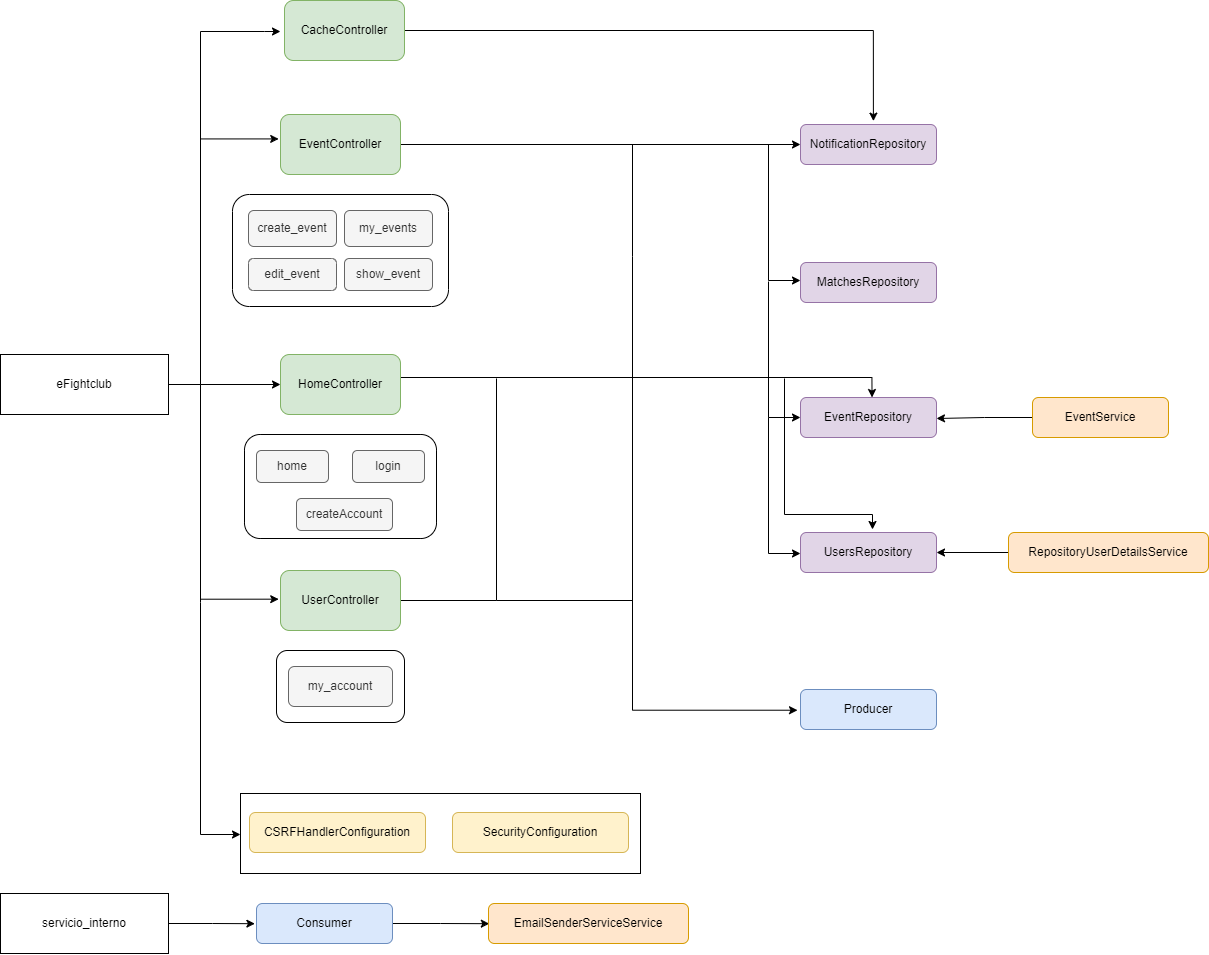

The diagram above was exported from draw.io. Its source (the exported page's mxGraphModel, read from the mxfile embedded in the PNG):
<mxGraphModel dx="2049" dy="1147" grid="1" gridSize="8" guides="1" tooltips="1" connect="0" arrows="1" fold="1" page="1" pageScale="1" pageWidth="1600" pageHeight="1200" math="0" shadow="0">
  <root>
    <mxCell id="WIyWlLk6GJQsqaUBKTNV-0" />
    <mxCell id="WIyWlLk6GJQsqaUBKTNV-1" parent="WIyWlLk6GJQsqaUBKTNV-0" />
    <mxCell id="yp9ET0HcpsEv1MZw20D7-80" value="" style="rounded=0;whiteSpace=wrap;html=1;" vertex="1" parent="WIyWlLk6GJQsqaUBKTNV-1">
      <mxGeometry x="296" y="828" width="400" height="80" as="geometry" />
    </mxCell>
    <mxCell id="yp9ET0HcpsEv1MZw20D7-26" value="" style="rounded=1;whiteSpace=wrap;html=1;" vertex="1" parent="WIyWlLk6GJQsqaUBKTNV-1">
      <mxGeometry x="332" y="685" width="128" height="72" as="geometry" />
    </mxCell>
    <mxCell id="yp9ET0HcpsEv1MZw20D7-22" value="" style="rounded=1;whiteSpace=wrap;html=1;" vertex="1" parent="WIyWlLk6GJQsqaUBKTNV-1">
      <mxGeometry x="288" y="229" width="216" height="112" as="geometry" />
    </mxCell>
    <mxCell id="yp9ET0HcpsEv1MZw20D7-21" value="" style="rounded=1;whiteSpace=wrap;html=1;" vertex="1" parent="WIyWlLk6GJQsqaUBKTNV-1">
      <mxGeometry x="300" y="469" width="192" height="104" as="geometry" />
    </mxCell>
    <mxCell id="yp9ET0HcpsEv1MZw20D7-68" style="edgeStyle=orthogonalEdgeStyle;rounded=0;orthogonalLoop=1;jettySize=auto;html=1;entryX=-0.015;entryY=0.407;entryDx=0;entryDy=0;entryPerimeter=0;endArrow=classic;endFill=1;" edge="1" parent="WIyWlLk6GJQsqaUBKTNV-1" source="yp9ET0HcpsEv1MZw20D7-0" target="yp9ET0HcpsEv1MZw20D7-1">
      <mxGeometry relative="1" as="geometry">
        <Array as="points">
          <mxPoint x="256" y="419" />
          <mxPoint x="256" y="173" />
        </Array>
      </mxGeometry>
    </mxCell>
    <mxCell id="yp9ET0HcpsEv1MZw20D7-0" value="eFightclub" style="rounded=0;whiteSpace=wrap;html=1;" vertex="1" parent="WIyWlLk6GJQsqaUBKTNV-1">
      <mxGeometry x="56" y="389" width="168" height="60" as="geometry" />
    </mxCell>
    <mxCell id="yp9ET0HcpsEv1MZw20D7-45" style="edgeStyle=orthogonalEdgeStyle;rounded=0;orthogonalLoop=1;jettySize=auto;html=1;" edge="1" parent="WIyWlLk6GJQsqaUBKTNV-1" source="yp9ET0HcpsEv1MZw20D7-1" target="yp9ET0HcpsEv1MZw20D7-34">
      <mxGeometry relative="1" as="geometry">
        <Array as="points">
          <mxPoint x="784" y="179" />
          <mxPoint x="784" y="179" />
        </Array>
      </mxGeometry>
    </mxCell>
    <mxCell id="yp9ET0HcpsEv1MZw20D7-1" value="EventController" style="rounded=1;whiteSpace=wrap;html=1;fillColor=#d5e8d4;strokeColor=#82b366;" vertex="1" parent="WIyWlLk6GJQsqaUBKTNV-1">
      <mxGeometry x="336" y="149" width="120" height="60" as="geometry" />
    </mxCell>
    <mxCell id="yp9ET0HcpsEv1MZw20D7-59" style="edgeStyle=orthogonalEdgeStyle;rounded=0;orthogonalLoop=1;jettySize=auto;html=1;entryX=0.526;entryY=0;entryDx=0;entryDy=0;entryPerimeter=0;endArrow=classic;endFill=1;" edge="1" parent="WIyWlLk6GJQsqaUBKTNV-1" source="yp9ET0HcpsEv1MZw20D7-2" target="yp9ET0HcpsEv1MZw20D7-33">
      <mxGeometry relative="1" as="geometry">
        <Array as="points">
          <mxPoint x="928" y="412" />
        </Array>
      </mxGeometry>
    </mxCell>
    <mxCell id="yp9ET0HcpsEv1MZw20D7-2" value="HomeController" style="rounded=1;whiteSpace=wrap;html=1;fillColor=#d5e8d4;strokeColor=#82b366;" vertex="1" parent="WIyWlLk6GJQsqaUBKTNV-1">
      <mxGeometry x="336" y="389" width="120" height="60" as="geometry" />
    </mxCell>
    <mxCell id="yp9ET0HcpsEv1MZw20D7-61" style="edgeStyle=orthogonalEdgeStyle;rounded=0;orthogonalLoop=1;jettySize=auto;html=1;endArrow=none;endFill=0;" edge="1" parent="WIyWlLk6GJQsqaUBKTNV-1" source="yp9ET0HcpsEv1MZw20D7-3">
      <mxGeometry relative="1" as="geometry">
        <mxPoint x="552" y="413" as="targetPoint" />
        <Array as="points">
          <mxPoint x="552" y="635" />
          <mxPoint x="552" y="413" />
        </Array>
      </mxGeometry>
    </mxCell>
    <mxCell id="yp9ET0HcpsEv1MZw20D7-3" value="UserController" style="rounded=1;whiteSpace=wrap;html=1;fillColor=#d5e8d4;strokeColor=#82b366;" vertex="1" parent="WIyWlLk6GJQsqaUBKTNV-1">
      <mxGeometry x="336" y="605" width="120" height="60" as="geometry" />
    </mxCell>
    <mxCell id="yp9ET0HcpsEv1MZw20D7-5" value="create_event" style="rounded=1;whiteSpace=wrap;html=1;fillColor=#f5f5f5;fontColor=#333333;strokeColor=#666666;" vertex="1" parent="WIyWlLk6GJQsqaUBKTNV-1">
      <mxGeometry x="304" y="245" width="88" height="36" as="geometry" />
    </mxCell>
    <mxCell id="yp9ET0HcpsEv1MZw20D7-13" value="my_events" style="rounded=1;whiteSpace=wrap;html=1;fillColor=#f5f5f5;fontColor=#333333;strokeColor=#666666;" vertex="1" parent="WIyWlLk6GJQsqaUBKTNV-1">
      <mxGeometry x="400" y="245" width="88" height="36" as="geometry" />
    </mxCell>
    <mxCell id="yp9ET0HcpsEv1MZw20D7-14" value="my_account" style="rounded=1;whiteSpace=wrap;html=1;fillColor=#f5f5f5;fontColor=#333333;strokeColor=#666666;" vertex="1" parent="WIyWlLk6GJQsqaUBKTNV-1">
      <mxGeometry x="344" y="701" width="104" height="40" as="geometry" />
    </mxCell>
    <mxCell id="yp9ET0HcpsEv1MZw20D7-15" value="createAccount" style="rounded=1;whiteSpace=wrap;html=1;fillColor=#f5f5f5;fontColor=#333333;strokeColor=#666666;" vertex="1" parent="WIyWlLk6GJQsqaUBKTNV-1">
      <mxGeometry x="352" y="533" width="96" height="32" as="geometry" />
    </mxCell>
    <mxCell id="yp9ET0HcpsEv1MZw20D7-16" value="edit_event" style="rounded=1;whiteSpace=wrap;html=1;fillColor=#f5f5f5;fontColor=#333333;strokeColor=#666666;" vertex="1" parent="WIyWlLk6GJQsqaUBKTNV-1">
      <mxGeometry x="304" y="293" width="88" height="32" as="geometry" />
    </mxCell>
    <mxCell id="yp9ET0HcpsEv1MZw20D7-17" value="home" style="rounded=1;whiteSpace=wrap;html=1;fillColor=#f5f5f5;fontColor=#333333;strokeColor=#666666;" vertex="1" parent="WIyWlLk6GJQsqaUBKTNV-1">
      <mxGeometry x="312" y="485" width="72" height="32" as="geometry" />
    </mxCell>
    <mxCell id="yp9ET0HcpsEv1MZw20D7-18" value="login" style="rounded=1;whiteSpace=wrap;html=1;fillColor=#f5f5f5;fontColor=#333333;strokeColor=#666666;" vertex="1" parent="WIyWlLk6GJQsqaUBKTNV-1">
      <mxGeometry x="408" y="485" width="72" height="32" as="geometry" />
    </mxCell>
    <mxCell id="yp9ET0HcpsEv1MZw20D7-19" value="show_event" style="rounded=1;whiteSpace=wrap;html=1;fillColor=#f5f5f5;fontColor=#333333;strokeColor=#666666;" vertex="1" parent="WIyWlLk6GJQsqaUBKTNV-1">
      <mxGeometry x="400" y="293" width="88" height="32" as="geometry" />
    </mxCell>
    <mxCell id="yp9ET0HcpsEv1MZw20D7-27" value="MatchesRepository" style="rounded=1;whiteSpace=wrap;html=1;fillColor=#e1d5e7;strokeColor=#9673a6;" vertex="1" parent="WIyWlLk6GJQsqaUBKTNV-1">
      <mxGeometry x="856" y="297" width="136" height="40" as="geometry" />
    </mxCell>
    <mxCell id="yp9ET0HcpsEv1MZw20D7-33" value="EventRepository" style="rounded=1;whiteSpace=wrap;html=1;fillColor=#e1d5e7;strokeColor=#9673a6;" vertex="1" parent="WIyWlLk6GJQsqaUBKTNV-1">
      <mxGeometry x="856" y="432" width="136" height="40" as="geometry" />
    </mxCell>
    <mxCell id="yp9ET0HcpsEv1MZw20D7-34" value="NotificationRepository" style="rounded=1;whiteSpace=wrap;html=1;fillColor=#e1d5e7;strokeColor=#9673a6;" vertex="1" parent="WIyWlLk6GJQsqaUBKTNV-1">
      <mxGeometry x="856" y="159" width="136" height="40" as="geometry" />
    </mxCell>
    <mxCell id="yp9ET0HcpsEv1MZw20D7-35" value="UsersRepository" style="rounded=1;whiteSpace=wrap;html=1;fillColor=#e1d5e7;strokeColor=#9673a6;" vertex="1" parent="WIyWlLk6GJQsqaUBKTNV-1">
      <mxGeometry x="856" y="567" width="136" height="40" as="geometry" />
    </mxCell>
    <mxCell id="yp9ET0HcpsEv1MZw20D7-66" style="edgeStyle=orthogonalEdgeStyle;rounded=0;orthogonalLoop=1;jettySize=auto;html=1;endArrow=classic;endFill=1;" edge="1" parent="WIyWlLk6GJQsqaUBKTNV-1" source="yp9ET0HcpsEv1MZw20D7-36">
      <mxGeometry relative="1" as="geometry">
        <mxPoint x="992" y="453" as="targetPoint" />
      </mxGeometry>
    </mxCell>
    <mxCell id="yp9ET0HcpsEv1MZw20D7-36" value="EventService" style="rounded=1;whiteSpace=wrap;html=1;fillColor=#ffe6cc;strokeColor=#d79b00;" vertex="1" parent="WIyWlLk6GJQsqaUBKTNV-1">
      <mxGeometry x="1088" y="432" width="136" height="40" as="geometry" />
    </mxCell>
    <mxCell id="yp9ET0HcpsEv1MZw20D7-65" style="edgeStyle=orthogonalEdgeStyle;rounded=0;orthogonalLoop=1;jettySize=auto;html=1;entryX=1;entryY=0.5;entryDx=0;entryDy=0;entryPerimeter=0;endArrow=classic;endFill=1;" edge="1" parent="WIyWlLk6GJQsqaUBKTNV-1" source="yp9ET0HcpsEv1MZw20D7-37" target="yp9ET0HcpsEv1MZw20D7-35">
      <mxGeometry relative="1" as="geometry" />
    </mxCell>
    <mxCell id="yp9ET0HcpsEv1MZw20D7-37" value="RepositoryUserDetailsService" style="rounded=1;whiteSpace=wrap;html=1;fillColor=#ffe6cc;strokeColor=#d79b00;" vertex="1" parent="WIyWlLk6GJQsqaUBKTNV-1">
      <mxGeometry x="1064" y="567" width="200" height="40" as="geometry" />
    </mxCell>
    <mxCell id="yp9ET0HcpsEv1MZw20D7-38" value="Producer" style="rounded=1;whiteSpace=wrap;html=1;fillColor=#dae8fc;strokeColor=#6c8ebf;" vertex="1" parent="WIyWlLk6GJQsqaUBKTNV-1">
      <mxGeometry x="856" y="724" width="136" height="40" as="geometry" />
    </mxCell>
    <mxCell id="yp9ET0HcpsEv1MZw20D7-39" value="CSRFHandlerConfiguration" style="rounded=1;whiteSpace=wrap;html=1;fillColor=#fff2cc;strokeColor=#d6b656;" vertex="1" parent="WIyWlLk6GJQsqaUBKTNV-1">
      <mxGeometry x="305" y="847" width="176" height="40" as="geometry" />
    </mxCell>
    <mxCell id="yp9ET0HcpsEv1MZw20D7-40" value="SecurityConfiguration" style="rounded=1;whiteSpace=wrap;html=1;fillColor=#fff2cc;strokeColor=#d6b656;" vertex="1" parent="WIyWlLk6GJQsqaUBKTNV-1">
      <mxGeometry x="508" y="847" width="176" height="40" as="geometry" />
    </mxCell>
    <mxCell id="yp9ET0HcpsEv1MZw20D7-47" value="" style="endArrow=classic;html=1;rounded=0;edgeStyle=orthogonalEdgeStyle;" edge="1" parent="WIyWlLk6GJQsqaUBKTNV-1">
      <mxGeometry width="50" height="50" relative="1" as="geometry">
        <mxPoint x="728" y="179" as="sourcePoint" />
        <mxPoint x="856" y="315" as="targetPoint" />
        <Array as="points">
          <mxPoint x="824" y="179" />
          <mxPoint x="824" y="315" />
        </Array>
      </mxGeometry>
    </mxCell>
    <mxCell id="yp9ET0HcpsEv1MZw20D7-48" value="" style="endArrow=classic;html=1;rounded=0;edgeStyle=orthogonalEdgeStyle;entryX=0;entryY=0.6;entryDx=0;entryDy=0;entryPerimeter=0;" edge="1" parent="WIyWlLk6GJQsqaUBKTNV-1">
      <mxGeometry width="50" height="50" relative="1" as="geometry">
        <mxPoint x="824" y="316" as="sourcePoint" />
        <mxPoint x="856" y="452" as="targetPoint" />
        <Array as="points">
          <mxPoint x="824" y="452" />
        </Array>
      </mxGeometry>
    </mxCell>
    <mxCell id="yp9ET0HcpsEv1MZw20D7-49" value="" style="endArrow=classic;html=1;rounded=0;edgeStyle=orthogonalEdgeStyle;entryX=0;entryY=0.6;entryDx=0;entryDy=0;entryPerimeter=0;" edge="1" parent="WIyWlLk6GJQsqaUBKTNV-1">
      <mxGeometry width="50" height="50" relative="1" as="geometry">
        <mxPoint x="824" y="452" as="sourcePoint" />
        <mxPoint x="856" y="588" as="targetPoint" />
        <Array as="points">
          <mxPoint x="824" y="452" />
          <mxPoint x="824" y="588" />
        </Array>
      </mxGeometry>
    </mxCell>
    <mxCell id="yp9ET0HcpsEv1MZw20D7-60" value="" style="endArrow=classic;html=1;rounded=0;edgeStyle=orthogonalEdgeStyle;" edge="1" parent="WIyWlLk6GJQsqaUBKTNV-1">
      <mxGeometry width="50" height="50" relative="1" as="geometry">
        <mxPoint x="840" y="413" as="sourcePoint" />
        <mxPoint x="928" y="564" as="targetPoint" />
        <Array as="points">
          <mxPoint x="840" y="549" />
          <mxPoint x="928" y="549" />
        </Array>
      </mxGeometry>
    </mxCell>
    <mxCell id="yp9ET0HcpsEv1MZw20D7-62" value="" style="endArrow=classic;html=1;rounded=0;edgeStyle=orthogonalEdgeStyle;entryX=-0.022;entryY=0.543;entryDx=0;entryDy=0;entryPerimeter=0;" edge="1" parent="WIyWlLk6GJQsqaUBKTNV-1">
      <mxGeometry width="50" height="50" relative="1" as="geometry">
        <mxPoint x="688" y="179" as="sourcePoint" />
        <mxPoint x="853.008" y="744.72" as="targetPoint" />
        <Array as="points">
          <mxPoint x="688" y="291" />
          <mxPoint x="688" y="745" />
        </Array>
      </mxGeometry>
    </mxCell>
    <mxCell id="yp9ET0HcpsEv1MZw20D7-64" value="" style="endArrow=none;html=1;rounded=0;edgeStyle=orthogonalEdgeStyle;" edge="1" parent="WIyWlLk6GJQsqaUBKTNV-1">
      <mxGeometry width="50" height="50" relative="1" as="geometry">
        <mxPoint x="552" y="635" as="sourcePoint" />
        <mxPoint x="688" y="635" as="targetPoint" />
      </mxGeometry>
    </mxCell>
    <mxCell id="yp9ET0HcpsEv1MZw20D7-77" style="edgeStyle=orthogonalEdgeStyle;rounded=0;orthogonalLoop=1;jettySize=auto;html=1;entryX=-0.012;entryY=0.505;entryDx=0;entryDy=0;entryPerimeter=0;endArrow=classic;endFill=1;" edge="1" parent="WIyWlLk6GJQsqaUBKTNV-1" source="yp9ET0HcpsEv1MZw20D7-67" target="yp9ET0HcpsEv1MZw20D7-73">
      <mxGeometry relative="1" as="geometry" />
    </mxCell>
    <mxCell id="yp9ET0HcpsEv1MZw20D7-67" value="servicio_interno" style="rounded=0;whiteSpace=wrap;html=1;" vertex="1" parent="WIyWlLk6GJQsqaUBKTNV-1">
      <mxGeometry x="56" y="928" width="168" height="60" as="geometry" />
    </mxCell>
    <mxCell id="yp9ET0HcpsEv1MZw20D7-71" value="" style="endArrow=classic;html=1;rounded=0;edgeStyle=orthogonalEdgeStyle;" edge="1" parent="WIyWlLk6GJQsqaUBKTNV-1" target="yp9ET0HcpsEv1MZw20D7-2">
      <mxGeometry width="50" height="50" relative="1" as="geometry">
        <mxPoint x="256" y="419" as="sourcePoint" />
        <mxPoint x="336" y="424" as="targetPoint" />
        <Array as="points">
          <mxPoint x="256" y="419" />
        </Array>
      </mxGeometry>
    </mxCell>
    <mxCell id="yp9ET0HcpsEv1MZw20D7-72" value="" style="endArrow=classic;html=1;rounded=0;edgeStyle=orthogonalEdgeStyle;entryX=-0.015;entryY=0.478;entryDx=0;entryDy=0;entryPerimeter=0;" edge="1" parent="WIyWlLk6GJQsqaUBKTNV-1" target="yp9ET0HcpsEv1MZw20D7-3">
      <mxGeometry width="50" height="50" relative="1" as="geometry">
        <mxPoint x="256" y="419" as="sourcePoint" />
        <mxPoint x="324" y="635" as="targetPoint" />
        <Array as="points">
          <mxPoint x="256" y="634" />
        </Array>
      </mxGeometry>
    </mxCell>
    <mxCell id="yp9ET0HcpsEv1MZw20D7-78" style="edgeStyle=orthogonalEdgeStyle;rounded=0;orthogonalLoop=1;jettySize=auto;html=1;entryX=0.004;entryY=0.505;entryDx=0;entryDy=0;entryPerimeter=0;endArrow=classic;endFill=1;" edge="1" parent="WIyWlLk6GJQsqaUBKTNV-1" source="yp9ET0HcpsEv1MZw20D7-73" target="yp9ET0HcpsEv1MZw20D7-74">
      <mxGeometry relative="1" as="geometry" />
    </mxCell>
    <mxCell id="yp9ET0HcpsEv1MZw20D7-73" value="Consumer" style="rounded=1;whiteSpace=wrap;html=1;fillColor=#dae8fc;strokeColor=#6c8ebf;" vertex="1" parent="WIyWlLk6GJQsqaUBKTNV-1">
      <mxGeometry x="312" y="938" width="136" height="40" as="geometry" />
    </mxCell>
    <mxCell id="yp9ET0HcpsEv1MZw20D7-74" value="EmailSenderServiceService" style="rounded=1;whiteSpace=wrap;html=1;fillColor=#ffe6cc;strokeColor=#d79b00;" vertex="1" parent="WIyWlLk6GJQsqaUBKTNV-1">
      <mxGeometry x="544" y="938" width="200" height="40" as="geometry" />
    </mxCell>
    <mxCell id="yp9ET0HcpsEv1MZw20D7-79" value="" style="endArrow=classic;html=1;rounded=0;edgeStyle=orthogonalEdgeStyle;" edge="1" parent="WIyWlLk6GJQsqaUBKTNV-1">
      <mxGeometry width="50" height="50" relative="1" as="geometry">
        <mxPoint x="256" y="629" as="sourcePoint" />
        <mxPoint x="296" y="869" as="targetPoint" />
        <Array as="points">
          <mxPoint x="256" y="637" />
          <mxPoint x="256" y="869" />
        </Array>
      </mxGeometry>
    </mxCell>
    <mxCell id="yp9ET0HcpsEv1MZw20D7-84" style="edgeStyle=orthogonalEdgeStyle;rounded=0;orthogonalLoop=1;jettySize=auto;html=1;entryX=0.536;entryY=-0.084;entryDx=0;entryDy=0;entryPerimeter=0;endArrow=classic;endFill=1;" edge="1" parent="WIyWlLk6GJQsqaUBKTNV-1" source="yp9ET0HcpsEv1MZw20D7-81" target="yp9ET0HcpsEv1MZw20D7-34">
      <mxGeometry relative="1" as="geometry" />
    </mxCell>
    <mxCell id="yp9ET0HcpsEv1MZw20D7-81" value="CacheController" style="rounded=1;whiteSpace=wrap;html=1;fillColor=#d5e8d4;strokeColor=#82b366;" vertex="1" parent="WIyWlLk6GJQsqaUBKTNV-1">
      <mxGeometry x="340" y="35" width="120" height="60" as="geometry" />
    </mxCell>
    <mxCell id="yp9ET0HcpsEv1MZw20D7-82" value="" style="endArrow=classic;html=1;rounded=0;edgeStyle=orthogonalEdgeStyle;" edge="1" parent="WIyWlLk6GJQsqaUBKTNV-1">
      <mxGeometry width="50" height="50" relative="1" as="geometry">
        <mxPoint x="256" y="174" as="sourcePoint" />
        <mxPoint x="336" y="66" as="targetPoint" />
        <Array as="points">
          <mxPoint x="256" y="66" />
          <mxPoint x="320" y="66" />
        </Array>
      </mxGeometry>
    </mxCell>
  </root>
</mxGraphModel>